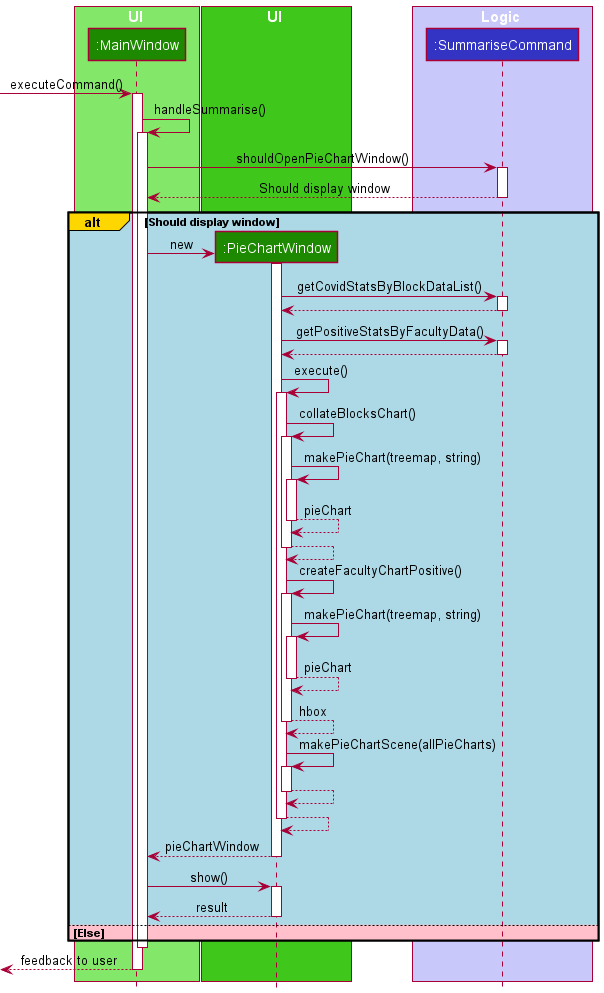

The diagram above was rendered by PlantUML. Its source (embedded in the PNG):
@startuml
!include style.puml

box UI UI_COLOR_T1
participant ":MainWindow" as MainWindow UI_COLOR
end box

box UI UI_COLOR_T2
participant ":PieChartWindow" as PieChartWindow UI_COLOR
end box

box Logic LOGIC_COLOR_T1
participant ":SummariseCommand" as SummariseCommand LOGIC_COLOR
end box

[-> MainWindow : executeCommand()
activate MainWindow

MainWindow -> MainWindow : handleSummarise()
activate MainWindow

MainWindow -> SummariseCommand : shouldOpenPieChartWindow()
activate SummariseCommand

SummariseCommand --> MainWindow : Should display window
deactivate SummariseCommand

alt#Gold #LightBlue Should display window

create PieChartWindow
MainWindow -> PieChartWindow : new


activate PieChartWindow

PieChartWindow -> SummariseCommand : getCovidStatsByBlockDataList()
activate SummariseCommand

SummariseCommand --> PieChartWindow
deactivate SummariseCommand

PieChartWindow -> SummariseCommand : getPositiveStatsByFacultyData()
activate SummariseCommand

SummariseCommand --> PieChartWindow
deactivate SummariseCommand

PieChartWindow -> PieChartWindow : execute()
activate PieChartWindow

PieChartWindow -> PieChartWindow : collateBlocksChart()
activate PieChartWindow

PieChartWindow -> PieChartWindow : makePieChart(treemap, string)
activate PieChartWindow

PieChartWindow --> PieChartWindow : pieChart
deactivate PieChartWindow

PieChartWindow --> PieChartWindow
deactivate PieChartWindow

PieChartWindow -> PieChartWindow : createFacultyChartPositive()
activate PieChartWindow

PieChartWindow -> PieChartWindow : makePieChart(treemap, string)
activate PieChartWindow

PieChartWindow --> PieChartWindow : pieChart
deactivate PieChartWindow

PieChartWindow --> PieChartWindow : hbox

deactivate PieChartWindow

PieChartWindow -> PieChartWindow : makePieChartScene(allPieCharts)
activate PieChartWindow

PieChartWindow --> PieChartWindow
deactivate PieChartWindow

PieChartWindow --> PieChartWindow
deactivate PieChartWindow
PieChartWindow --> MainWindow: pieChartWindow
deactivate PieChartWindow


MainWindow -> PieChartWindow : show()
activate PieChartWindow

MainWindow <--PieChartWindow : result
deactivate PieChartWindow

else #Pink Else

end
deactivate MainWindow
[<--MainWindow : feedback to user
deactivate MainWindow
@enduml